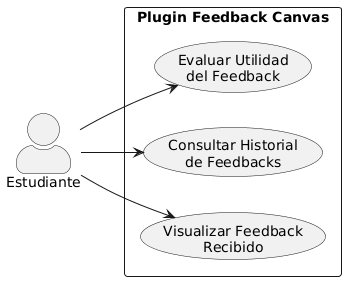

The diagram above was rendered by PlantUML. Its source (embedded in the PNG):
@startuml
left to right direction
skinparam packageStyle rectangle
skinparam actorStyle awesome

actor "Estudiante" as E

rectangle "Plugin Feedback Canvas" {
  usecase "Visualizar Feedback\nRecibido" as UC31
  usecase "Consultar Historial\nde Feedbacks" as UC32
  usecase "Evaluar Utilidad\ndel Feedback" as UC33
}

E --> UC31
E --> UC32
E --> UC33
@enduml